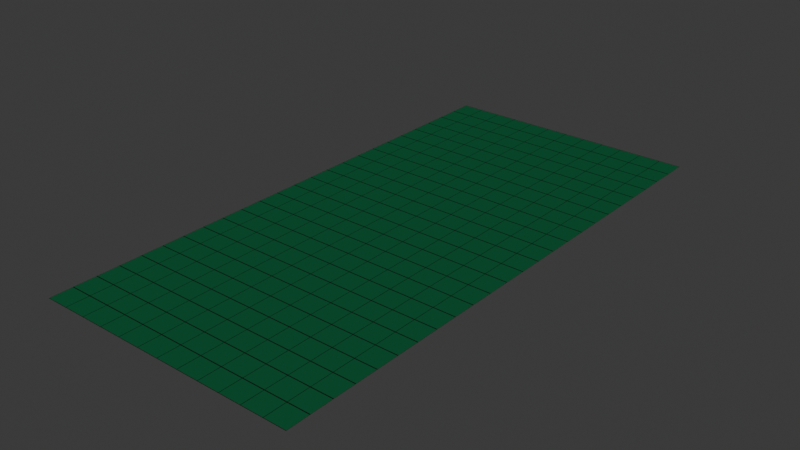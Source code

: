 # Source: Aviary.blend  (saved by Blender 5.1.30; exported with 4.5.12 LTS)
import bpy
from mathutils import Matrix  # noqa: F401  (used for matrix-valued properties, if any)

bpy.ops.wm.read_factory_settings(use_empty=True)
scene = bpy.context.scene
scene.name = 'Scene'

# ---- collections
col_collection = bpy.data.collections.new('Collection'); scene.collection.children.link(col_collection)

# ---- materials (node trees are filled in below, after node groups)
mat_foamfloor_001 = bpy.data.materials.new('FoamFloor.001')
mat_foamfloor_001.roughness = 0.7

# ---- material node trees
mat_foamfloor_001.use_nodes = True; mat_foamfloor_001.node_tree.nodes.clear()
_N = mat_foamfloor_001.node_tree.nodes; _L = mat_foamfloor_001.node_tree.links
n0 = _N.new('ShaderNodeBsdfPrincipled'); n0.name = 'Principled BSDF'; n0.location = (-200, 100)
n0.inputs[2].default_value = 0.7
n0.inputs[3].default_value = 1.0
n0.inputs[4].default_value = 0.9
n1 = _N.new('ShaderNodeOutputMaterial'); n1.name = 'Material Output'; n1.location = (200, 100)
n2 = _N.new('ShaderNodeTexBrick'); n2.name = 'Brick Texture'; n2.location = (-390, 60)
n2.width = 165
n2.offset_frequency = 1
n2.squash_frequency = 1
n2.offset = 0.0
n2.inputs[1].default_value = (0.0003749, 0.113, 0.03777, 1.0)
n2.inputs[2].default_value = (0.2, 0.001773, 0.0, 1.0)
n2.inputs[4].default_value = 12.0
n2.inputs[5].default_value = 0.01
n2.inputs[6].default_value = 0.0
n2.inputs[7].default_value = -1.0
n2.inputs[8].default_value = 1.0
n2.inputs[9].default_value = 0.5
_L.new(n0.outputs[0], n1.inputs[0])
_L.new(n2.outputs[0], n0.inputs[0])
n1.is_active_output = True

# ---- world
world_world = bpy.data.worlds.new('World'); scene.world = world_world
world_world.use_nodes = True; world_world.node_tree.nodes.clear()
_N = world_world.node_tree.nodes; _L = world_world.node_tree.links
n0 = _N.new('ShaderNodeOutputWorld'); n0.name = 'World Output'; n0.location = (200, 100)
n1 = _N.new('ShaderNodeBackground'); n1.name = 'Background'; n1.location = (-200, 100)
n1.inputs[0].default_value = (0.05088, 0.05088, 0.05088, 1.0)
_L.new(n1.outputs[0], n0.inputs[0])
n0.is_active_output = True
world_world.color = (0.05088, 0.05088, 0.05088)
world_world.sun_shadow_jitter_overblur = 0.0

# ---- meshes
me_plane = bpy.data.meshes.new('Plane')
me_plane.from_pydata([(-6.0, -12.5, 0.0), (6.0, -12.5, 0.0), (-6.0, 12.5, 0.0), (6.0, 12.5, 0.0)], [], [(0, 1, 3, 2)])
_uv = me_plane.uv_layers.new(name='UVMap')
_uv.uv.foreach_set('vector', [0.0, 0.0, 0.48, 0.0, 0.48, 1.0, 0.0, 1.0])
me_plane.materials.append(mat_foamfloor_001)
me_plane.update()

# ---- objects
ob_floor = bpy.data.objects.new('Floor', me_plane)

# ---- transforms, parenting, visibility, modifiers, constraints
ob_floor.location = (0.0, 0.0, 0.0)

# ---- collection membership
col_collection.objects.link(ob_floor)

# ---- scene / render settings (as saved in the file)
scene.frame_start = 1; scene.frame_end = 250; scene.frame_set(1)
scene.render.engine = 'BLENDER_EEVEE_NEXT'
scene.render.bake_bias = 0.0
scene.render.bake_samples = 0
scene.cycles.sampling_pattern = 'TABULATED_SOBOL'
scene.eevee.use_volume_custom_range = False
bpy.context.view_layer.update()

# ---- added for rendering (the .blend has no active camera and no usable light): camera, sun
cam_auto = bpy.data.cameras.new('AutoCamera')
cam_auto.lens = 50.0
cam_auto.sensor_width = 36.0
cam_auto.clip_end = 1000.0
ob_auto_camera = bpy.data.objects.new('AutoCamera', cam_auto)
scene.collection.objects.link(ob_auto_camera)
ob_auto_camera.location = (25.6573, -30.7887, 20.5258)
ob_auto_camera.rotation_euler = (1.09748, -7.21219e-08, 0.694738)
scene.camera = ob_auto_camera
light_auto_sun = bpy.data.lights.new('AutoSun', 'SUN')
light_auto_sun.energy = 3.0
light_auto_sun.angle = 0.0523599
ob_auto_sun = bpy.data.objects.new('AutoSun', light_auto_sun)
scene.collection.objects.link(ob_auto_sun)
ob_auto_sun.rotation_euler = (0.872665, 0.174533, 0.523599)
bpy.context.view_layer.update()

